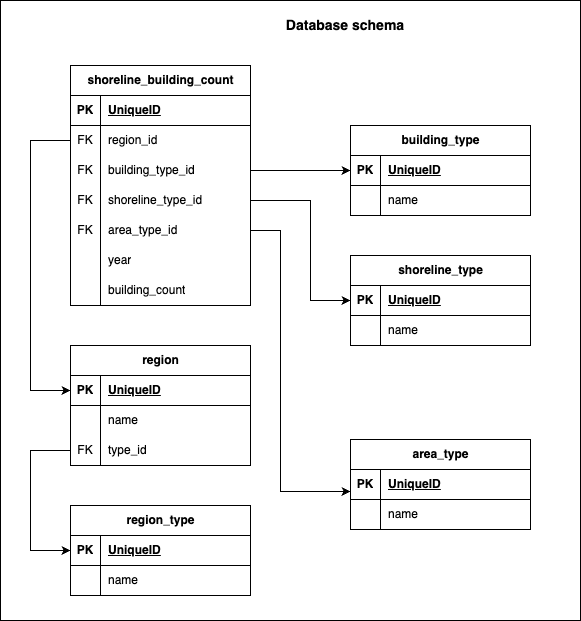

The diagram above was exported from draw.io. Its source (the exported page's mxGraphModel, read from the mxfile embedded in the PNG):
<mxGraphModel dx="562" dy="523" grid="1" gridSize="10" guides="1" tooltips="1" connect="1" arrows="1" fold="1" page="1" pageScale="1" pageWidth="1169" pageHeight="827" math="0" shadow="0">
  <root>
    <mxCell id="0" />
    <mxCell id="1" parent="0" />
    <mxCell id="91" value="" style="rounded=0;whiteSpace=wrap;html=1;fontFamily=Helvetica;fontSize=11;fontColor=default;labelBackgroundColor=default;" vertex="1" parent="1">
      <mxGeometry x="10" y="10" width="580" height="620" as="geometry" />
    </mxCell>
    <mxCell id="2" value="shoreline_building_count" style="shape=table;startSize=30;container=1;collapsible=1;childLayout=tableLayout;fixedRows=1;rowLines=0;fontStyle=1;align=center;resizeLast=1;html=1;" vertex="1" parent="1">
      <mxGeometry x="80" y="75" width="180" height="240" as="geometry" />
    </mxCell>
    <mxCell id="3" value="" style="shape=tableRow;horizontal=0;startSize=0;swimlaneHead=0;swimlaneBody=0;fillColor=none;collapsible=0;dropTarget=0;points=[[0,0.5],[1,0.5]];portConstraint=eastwest;top=0;left=0;right=0;bottom=1;" vertex="1" parent="2">
      <mxGeometry y="30" width="180" height="30" as="geometry" />
    </mxCell>
    <mxCell id="4" value="PK" style="shape=partialRectangle;connectable=0;fillColor=none;top=0;left=0;bottom=0;right=0;fontStyle=1;overflow=hidden;whiteSpace=wrap;html=1;" vertex="1" parent="3">
      <mxGeometry width="30" height="30" as="geometry">
        <mxRectangle width="30" height="30" as="alternateBounds" />
      </mxGeometry>
    </mxCell>
    <mxCell id="5" value="UniqueID" style="shape=partialRectangle;connectable=0;fillColor=none;top=0;left=0;bottom=0;right=0;align=left;spacingLeft=6;fontStyle=5;overflow=hidden;whiteSpace=wrap;html=1;" vertex="1" parent="3">
      <mxGeometry x="30" width="150" height="30" as="geometry">
        <mxRectangle width="150" height="30" as="alternateBounds" />
      </mxGeometry>
    </mxCell>
    <mxCell id="6" value="" style="shape=tableRow;horizontal=0;startSize=0;swimlaneHead=0;swimlaneBody=0;fillColor=none;collapsible=0;dropTarget=0;points=[[0,0.5],[1,0.5]];portConstraint=eastwest;top=0;left=0;right=0;bottom=0;" vertex="1" parent="2">
      <mxGeometry y="60" width="180" height="30" as="geometry" />
    </mxCell>
    <mxCell id="7" value="FK" style="shape=partialRectangle;connectable=0;fillColor=none;top=0;left=0;bottom=0;right=0;editable=1;overflow=hidden;whiteSpace=wrap;html=1;" vertex="1" parent="6">
      <mxGeometry width="30" height="30" as="geometry">
        <mxRectangle width="30" height="30" as="alternateBounds" />
      </mxGeometry>
    </mxCell>
    <mxCell id="8" value="region_id" style="shape=partialRectangle;connectable=0;fillColor=none;top=0;left=0;bottom=0;right=0;align=left;spacingLeft=6;overflow=hidden;whiteSpace=wrap;html=1;" vertex="1" parent="6">
      <mxGeometry x="30" width="150" height="30" as="geometry">
        <mxRectangle width="150" height="30" as="alternateBounds" />
      </mxGeometry>
    </mxCell>
    <mxCell id="9" value="" style="shape=tableRow;horizontal=0;startSize=0;swimlaneHead=0;swimlaneBody=0;fillColor=none;collapsible=0;dropTarget=0;points=[[0,0.5],[1,0.5]];portConstraint=eastwest;top=0;left=0;right=0;bottom=0;" vertex="1" parent="2">
      <mxGeometry y="90" width="180" height="30" as="geometry" />
    </mxCell>
    <mxCell id="10" value="FK" style="shape=partialRectangle;connectable=0;fillColor=none;top=0;left=0;bottom=0;right=0;editable=1;overflow=hidden;whiteSpace=wrap;html=1;" vertex="1" parent="9">
      <mxGeometry width="30" height="30" as="geometry">
        <mxRectangle width="30" height="30" as="alternateBounds" />
      </mxGeometry>
    </mxCell>
    <mxCell id="11" value="building_type_id" style="shape=partialRectangle;connectable=0;fillColor=none;top=0;left=0;bottom=0;right=0;align=left;spacingLeft=6;overflow=hidden;whiteSpace=wrap;html=1;" vertex="1" parent="9">
      <mxGeometry x="30" width="150" height="30" as="geometry">
        <mxRectangle width="150" height="30" as="alternateBounds" />
      </mxGeometry>
    </mxCell>
    <mxCell id="12" value="" style="shape=tableRow;horizontal=0;startSize=0;swimlaneHead=0;swimlaneBody=0;fillColor=none;collapsible=0;dropTarget=0;points=[[0,0.5],[1,0.5]];portConstraint=eastwest;top=0;left=0;right=0;bottom=0;" vertex="1" parent="2">
      <mxGeometry y="120" width="180" height="30" as="geometry" />
    </mxCell>
    <mxCell id="13" value="FK" style="shape=partialRectangle;connectable=0;fillColor=none;top=0;left=0;bottom=0;right=0;editable=1;overflow=hidden;whiteSpace=wrap;html=1;" vertex="1" parent="12">
      <mxGeometry width="30" height="30" as="geometry">
        <mxRectangle width="30" height="30" as="alternateBounds" />
      </mxGeometry>
    </mxCell>
    <mxCell id="14" value="shoreline_type_id" style="shape=partialRectangle;connectable=0;fillColor=none;top=0;left=0;bottom=0;right=0;align=left;spacingLeft=6;overflow=hidden;whiteSpace=wrap;html=1;" vertex="1" parent="12">
      <mxGeometry x="30" width="150" height="30" as="geometry">
        <mxRectangle width="150" height="30" as="alternateBounds" />
      </mxGeometry>
    </mxCell>
    <mxCell id="15" value="" style="shape=tableRow;horizontal=0;startSize=0;swimlaneHead=0;swimlaneBody=0;fillColor=none;collapsible=0;dropTarget=0;points=[[0,0.5],[1,0.5]];portConstraint=eastwest;top=0;left=0;right=0;bottom=0;" vertex="1" parent="2">
      <mxGeometry y="150" width="180" height="30" as="geometry" />
    </mxCell>
    <mxCell id="16" value="FK" style="shape=partialRectangle;connectable=0;fillColor=none;top=0;left=0;bottom=0;right=0;editable=1;overflow=hidden;whiteSpace=wrap;html=1;" vertex="1" parent="15">
      <mxGeometry width="30" height="30" as="geometry">
        <mxRectangle width="30" height="30" as="alternateBounds" />
      </mxGeometry>
    </mxCell>
    <mxCell id="17" value="area_type_id" style="shape=partialRectangle;connectable=0;fillColor=none;top=0;left=0;bottom=0;right=0;align=left;spacingLeft=6;overflow=hidden;whiteSpace=wrap;html=1;" vertex="1" parent="15">
      <mxGeometry x="30" width="150" height="30" as="geometry">
        <mxRectangle width="150" height="30" as="alternateBounds" />
      </mxGeometry>
    </mxCell>
    <mxCell id="18" value="" style="shape=tableRow;horizontal=0;startSize=0;swimlaneHead=0;swimlaneBody=0;fillColor=none;collapsible=0;dropTarget=0;points=[[0,0.5],[1,0.5]];portConstraint=eastwest;top=0;left=0;right=0;bottom=0;" vertex="1" parent="2">
      <mxGeometry y="180" width="180" height="30" as="geometry" />
    </mxCell>
    <mxCell id="19" value="" style="shape=partialRectangle;connectable=0;fillColor=none;top=0;left=0;bottom=0;right=0;editable=1;overflow=hidden;whiteSpace=wrap;html=1;" vertex="1" parent="18">
      <mxGeometry width="30" height="30" as="geometry">
        <mxRectangle width="30" height="30" as="alternateBounds" />
      </mxGeometry>
    </mxCell>
    <mxCell id="20" value="year" style="shape=partialRectangle;connectable=0;fillColor=none;top=0;left=0;bottom=0;right=0;align=left;spacingLeft=6;overflow=hidden;whiteSpace=wrap;html=1;" vertex="1" parent="18">
      <mxGeometry x="30" width="150" height="30" as="geometry">
        <mxRectangle width="150" height="30" as="alternateBounds" />
      </mxGeometry>
    </mxCell>
    <mxCell id="21" value="" style="shape=tableRow;horizontal=0;startSize=0;swimlaneHead=0;swimlaneBody=0;fillColor=none;collapsible=0;dropTarget=0;points=[[0,0.5],[1,0.5]];portConstraint=eastwest;top=0;left=0;right=0;bottom=0;" vertex="1" parent="2">
      <mxGeometry y="210" width="180" height="30" as="geometry" />
    </mxCell>
    <mxCell id="22" value="" style="shape=partialRectangle;connectable=0;fillColor=none;top=0;left=0;bottom=0;right=0;editable=1;overflow=hidden;whiteSpace=wrap;html=1;" vertex="1" parent="21">
      <mxGeometry width="30" height="30" as="geometry">
        <mxRectangle width="30" height="30" as="alternateBounds" />
      </mxGeometry>
    </mxCell>
    <mxCell id="23" value="building_count" style="shape=partialRectangle;connectable=0;fillColor=none;top=0;left=0;bottom=0;right=0;align=left;spacingLeft=6;overflow=hidden;whiteSpace=wrap;html=1;" vertex="1" parent="21">
      <mxGeometry x="30" width="150" height="30" as="geometry">
        <mxRectangle width="150" height="30" as="alternateBounds" />
      </mxGeometry>
    </mxCell>
    <mxCell id="24" value="region" style="shape=table;startSize=30;container=1;collapsible=1;childLayout=tableLayout;fixedRows=1;rowLines=0;fontStyle=1;align=center;resizeLast=1;html=1;" vertex="1" parent="1">
      <mxGeometry x="80" y="355" width="180" height="120" as="geometry" />
    </mxCell>
    <mxCell id="25" value="" style="shape=tableRow;horizontal=0;startSize=0;swimlaneHead=0;swimlaneBody=0;fillColor=none;collapsible=0;dropTarget=0;points=[[0,0.5],[1,0.5]];portConstraint=eastwest;top=0;left=0;right=0;bottom=1;" vertex="1" parent="24">
      <mxGeometry y="30" width="180" height="30" as="geometry" />
    </mxCell>
    <mxCell id="26" value="PK" style="shape=partialRectangle;connectable=0;fillColor=none;top=0;left=0;bottom=0;right=0;fontStyle=1;overflow=hidden;whiteSpace=wrap;html=1;" vertex="1" parent="25">
      <mxGeometry width="30" height="30" as="geometry">
        <mxRectangle width="30" height="30" as="alternateBounds" />
      </mxGeometry>
    </mxCell>
    <mxCell id="27" value="UniqueID" style="shape=partialRectangle;connectable=0;fillColor=none;top=0;left=0;bottom=0;right=0;align=left;spacingLeft=6;fontStyle=5;overflow=hidden;whiteSpace=wrap;html=1;" vertex="1" parent="25">
      <mxGeometry x="30" width="150" height="30" as="geometry">
        <mxRectangle width="150" height="30" as="alternateBounds" />
      </mxGeometry>
    </mxCell>
    <mxCell id="28" value="" style="shape=tableRow;horizontal=0;startSize=0;swimlaneHead=0;swimlaneBody=0;fillColor=none;collapsible=0;dropTarget=0;points=[[0,0.5],[1,0.5]];portConstraint=eastwest;top=0;left=0;right=0;bottom=0;" vertex="1" parent="24">
      <mxGeometry y="60" width="180" height="30" as="geometry" />
    </mxCell>
    <mxCell id="29" value="" style="shape=partialRectangle;connectable=0;fillColor=none;top=0;left=0;bottom=0;right=0;editable=1;overflow=hidden;whiteSpace=wrap;html=1;" vertex="1" parent="28">
      <mxGeometry width="30" height="30" as="geometry">
        <mxRectangle width="30" height="30" as="alternateBounds" />
      </mxGeometry>
    </mxCell>
    <mxCell id="30" value="name" style="shape=partialRectangle;connectable=0;fillColor=none;top=0;left=0;bottom=0;right=0;align=left;spacingLeft=6;overflow=hidden;whiteSpace=wrap;html=1;" vertex="1" parent="28">
      <mxGeometry x="30" width="150" height="30" as="geometry">
        <mxRectangle width="150" height="30" as="alternateBounds" />
      </mxGeometry>
    </mxCell>
    <mxCell id="31" value="" style="shape=tableRow;horizontal=0;startSize=0;swimlaneHead=0;swimlaneBody=0;fillColor=none;collapsible=0;dropTarget=0;points=[[0,0.5],[1,0.5]];portConstraint=eastwest;top=0;left=0;right=0;bottom=0;" vertex="1" parent="24">
      <mxGeometry y="90" width="180" height="30" as="geometry" />
    </mxCell>
    <mxCell id="32" value="FK" style="shape=partialRectangle;connectable=0;fillColor=none;top=0;left=0;bottom=0;right=0;editable=1;overflow=hidden;whiteSpace=wrap;html=1;" vertex="1" parent="31">
      <mxGeometry width="30" height="30" as="geometry">
        <mxRectangle width="30" height="30" as="alternateBounds" />
      </mxGeometry>
    </mxCell>
    <mxCell id="33" value="type_id" style="shape=partialRectangle;connectable=0;fillColor=none;top=0;left=0;bottom=0;right=0;align=left;spacingLeft=6;overflow=hidden;whiteSpace=wrap;html=1;" vertex="1" parent="31">
      <mxGeometry x="30" width="150" height="30" as="geometry">
        <mxRectangle width="150" height="30" as="alternateBounds" />
      </mxGeometry>
    </mxCell>
    <mxCell id="86" style="edgeStyle=none;shape=connector;curved=0;rounded=0;html=1;entryX=0;entryY=0.5;entryDx=0;entryDy=0;strokeColor=default;align=center;verticalAlign=middle;fontFamily=Helvetica;fontSize=11;fontColor=default;labelBackgroundColor=default;endArrow=none;exitX=0;exitY=0.5;exitDx=0;exitDy=0;startArrow=classic;startFill=1;endFill=0;" edge="1" parent="1" source="54" target="31">
      <mxGeometry relative="1" as="geometry">
        <Array as="points">
          <mxPoint x="40" y="560" />
          <mxPoint x="40" y="460" />
        </Array>
      </mxGeometry>
    </mxCell>
    <mxCell id="53" value="region_type" style="shape=table;startSize=30;container=1;collapsible=1;childLayout=tableLayout;fixedRows=1;rowLines=0;fontStyle=1;align=center;resizeLast=1;html=1;" vertex="1" parent="1">
      <mxGeometry x="80" y="515" width="180" height="90" as="geometry" />
    </mxCell>
    <mxCell id="54" value="" style="shape=tableRow;horizontal=0;startSize=0;swimlaneHead=0;swimlaneBody=0;fillColor=none;collapsible=0;dropTarget=0;points=[[0,0.5],[1,0.5]];portConstraint=eastwest;top=0;left=0;right=0;bottom=1;" vertex="1" parent="53">
      <mxGeometry y="30" width="180" height="30" as="geometry" />
    </mxCell>
    <mxCell id="55" value="PK" style="shape=partialRectangle;connectable=0;fillColor=none;top=0;left=0;bottom=0;right=0;fontStyle=1;overflow=hidden;whiteSpace=wrap;html=1;" vertex="1" parent="54">
      <mxGeometry width="30" height="30" as="geometry">
        <mxRectangle width="30" height="30" as="alternateBounds" />
      </mxGeometry>
    </mxCell>
    <mxCell id="56" value="UniqueID" style="shape=partialRectangle;connectable=0;fillColor=none;top=0;left=0;bottom=0;right=0;align=left;spacingLeft=6;fontStyle=5;overflow=hidden;whiteSpace=wrap;html=1;" vertex="1" parent="54">
      <mxGeometry x="30" width="150" height="30" as="geometry">
        <mxRectangle width="150" height="30" as="alternateBounds" />
      </mxGeometry>
    </mxCell>
    <mxCell id="57" value="" style="shape=tableRow;horizontal=0;startSize=0;swimlaneHead=0;swimlaneBody=0;fillColor=none;collapsible=0;dropTarget=0;points=[[0,0.5],[1,0.5]];portConstraint=eastwest;top=0;left=0;right=0;bottom=0;" vertex="1" parent="53">
      <mxGeometry y="60" width="180" height="30" as="geometry" />
    </mxCell>
    <mxCell id="58" value="" style="shape=partialRectangle;connectable=0;fillColor=none;top=0;left=0;bottom=0;right=0;editable=1;overflow=hidden;whiteSpace=wrap;html=1;" vertex="1" parent="57">
      <mxGeometry width="30" height="30" as="geometry">
        <mxRectangle width="30" height="30" as="alternateBounds" />
      </mxGeometry>
    </mxCell>
    <mxCell id="59" value="name" style="shape=partialRectangle;connectable=0;fillColor=none;top=0;left=0;bottom=0;right=0;align=left;spacingLeft=6;overflow=hidden;whiteSpace=wrap;html=1;" vertex="1" parent="57">
      <mxGeometry x="30" width="150" height="30" as="geometry">
        <mxRectangle width="150" height="30" as="alternateBounds" />
      </mxGeometry>
    </mxCell>
    <mxCell id="63" value="building_type" style="shape=table;startSize=30;container=1;collapsible=1;childLayout=tableLayout;fixedRows=1;rowLines=0;fontStyle=1;align=center;resizeLast=1;html=1;" vertex="1" parent="1">
      <mxGeometry x="360" y="135" width="180" height="90" as="geometry" />
    </mxCell>
    <mxCell id="64" value="" style="shape=tableRow;horizontal=0;startSize=0;swimlaneHead=0;swimlaneBody=0;fillColor=none;collapsible=0;dropTarget=0;points=[[0,0.5],[1,0.5]];portConstraint=eastwest;top=0;left=0;right=0;bottom=1;" vertex="1" parent="63">
      <mxGeometry y="30" width="180" height="30" as="geometry" />
    </mxCell>
    <mxCell id="65" value="PK" style="shape=partialRectangle;connectable=0;fillColor=none;top=0;left=0;bottom=0;right=0;fontStyle=1;overflow=hidden;whiteSpace=wrap;html=1;" vertex="1" parent="64">
      <mxGeometry width="30" height="30" as="geometry">
        <mxRectangle width="30" height="30" as="alternateBounds" />
      </mxGeometry>
    </mxCell>
    <mxCell id="66" value="UniqueID" style="shape=partialRectangle;connectable=0;fillColor=none;top=0;left=0;bottom=0;right=0;align=left;spacingLeft=6;fontStyle=5;overflow=hidden;whiteSpace=wrap;html=1;" vertex="1" parent="64">
      <mxGeometry x="30" width="150" height="30" as="geometry">
        <mxRectangle width="150" height="30" as="alternateBounds" />
      </mxGeometry>
    </mxCell>
    <mxCell id="67" value="" style="shape=tableRow;horizontal=0;startSize=0;swimlaneHead=0;swimlaneBody=0;fillColor=none;collapsible=0;dropTarget=0;points=[[0,0.5],[1,0.5]];portConstraint=eastwest;top=0;left=0;right=0;bottom=0;" vertex="1" parent="63">
      <mxGeometry y="60" width="180" height="30" as="geometry" />
    </mxCell>
    <mxCell id="68" value="" style="shape=partialRectangle;connectable=0;fillColor=none;top=0;left=0;bottom=0;right=0;editable=1;overflow=hidden;whiteSpace=wrap;html=1;" vertex="1" parent="67">
      <mxGeometry width="30" height="30" as="geometry">
        <mxRectangle width="30" height="30" as="alternateBounds" />
      </mxGeometry>
    </mxCell>
    <mxCell id="69" value="name" style="shape=partialRectangle;connectable=0;fillColor=none;top=0;left=0;bottom=0;right=0;align=left;spacingLeft=6;overflow=hidden;whiteSpace=wrap;html=1;" vertex="1" parent="67">
      <mxGeometry x="30" width="150" height="30" as="geometry">
        <mxRectangle width="150" height="30" as="alternateBounds" />
      </mxGeometry>
    </mxCell>
    <mxCell id="70" value="shoreline_type" style="shape=table;startSize=30;container=1;collapsible=1;childLayout=tableLayout;fixedRows=1;rowLines=0;fontStyle=1;align=center;resizeLast=1;html=1;" vertex="1" parent="1">
      <mxGeometry x="360" y="265" width="180" height="90" as="geometry" />
    </mxCell>
    <mxCell id="71" value="" style="shape=tableRow;horizontal=0;startSize=0;swimlaneHead=0;swimlaneBody=0;fillColor=none;collapsible=0;dropTarget=0;points=[[0,0.5],[1,0.5]];portConstraint=eastwest;top=0;left=0;right=0;bottom=1;" vertex="1" parent="70">
      <mxGeometry y="30" width="180" height="30" as="geometry" />
    </mxCell>
    <mxCell id="72" value="PK" style="shape=partialRectangle;connectable=0;fillColor=none;top=0;left=0;bottom=0;right=0;fontStyle=1;overflow=hidden;whiteSpace=wrap;html=1;" vertex="1" parent="71">
      <mxGeometry width="30" height="30" as="geometry">
        <mxRectangle width="30" height="30" as="alternateBounds" />
      </mxGeometry>
    </mxCell>
    <mxCell id="73" value="UniqueID" style="shape=partialRectangle;connectable=0;fillColor=none;top=0;left=0;bottom=0;right=0;align=left;spacingLeft=6;fontStyle=5;overflow=hidden;whiteSpace=wrap;html=1;" vertex="1" parent="71">
      <mxGeometry x="30" width="150" height="30" as="geometry">
        <mxRectangle width="150" height="30" as="alternateBounds" />
      </mxGeometry>
    </mxCell>
    <mxCell id="74" value="" style="shape=tableRow;horizontal=0;startSize=0;swimlaneHead=0;swimlaneBody=0;fillColor=none;collapsible=0;dropTarget=0;points=[[0,0.5],[1,0.5]];portConstraint=eastwest;top=0;left=0;right=0;bottom=0;" vertex="1" parent="70">
      <mxGeometry y="60" width="180" height="30" as="geometry" />
    </mxCell>
    <mxCell id="75" value="" style="shape=partialRectangle;connectable=0;fillColor=none;top=0;left=0;bottom=0;right=0;editable=1;overflow=hidden;whiteSpace=wrap;html=1;" vertex="1" parent="74">
      <mxGeometry width="30" height="30" as="geometry">
        <mxRectangle width="30" height="30" as="alternateBounds" />
      </mxGeometry>
    </mxCell>
    <mxCell id="76" value="name" style="shape=partialRectangle;connectable=0;fillColor=none;top=0;left=0;bottom=0;right=0;align=left;spacingLeft=6;overflow=hidden;whiteSpace=wrap;html=1;" vertex="1" parent="74">
      <mxGeometry x="30" width="150" height="30" as="geometry">
        <mxRectangle width="150" height="30" as="alternateBounds" />
      </mxGeometry>
    </mxCell>
    <mxCell id="77" value="area_type" style="shape=table;startSize=30;container=1;collapsible=1;childLayout=tableLayout;fixedRows=1;rowLines=0;fontStyle=1;align=center;resizeLast=1;html=1;" vertex="1" parent="1">
      <mxGeometry x="360" y="449" width="180" height="90" as="geometry" />
    </mxCell>
    <mxCell id="78" value="" style="shape=tableRow;horizontal=0;startSize=0;swimlaneHead=0;swimlaneBody=0;fillColor=none;collapsible=0;dropTarget=0;points=[[0,0.5],[1,0.5]];portConstraint=eastwest;top=0;left=0;right=0;bottom=1;" vertex="1" parent="77">
      <mxGeometry y="30" width="180" height="30" as="geometry" />
    </mxCell>
    <mxCell id="79" value="PK" style="shape=partialRectangle;connectable=0;fillColor=none;top=0;left=0;bottom=0;right=0;fontStyle=1;overflow=hidden;whiteSpace=wrap;html=1;" vertex="1" parent="78">
      <mxGeometry width="30" height="30" as="geometry">
        <mxRectangle width="30" height="30" as="alternateBounds" />
      </mxGeometry>
    </mxCell>
    <mxCell id="80" value="UniqueID" style="shape=partialRectangle;connectable=0;fillColor=none;top=0;left=0;bottom=0;right=0;align=left;spacingLeft=6;fontStyle=5;overflow=hidden;whiteSpace=wrap;html=1;" vertex="1" parent="78">
      <mxGeometry x="30" width="150" height="30" as="geometry">
        <mxRectangle width="150" height="30" as="alternateBounds" />
      </mxGeometry>
    </mxCell>
    <mxCell id="81" value="" style="shape=tableRow;horizontal=0;startSize=0;swimlaneHead=0;swimlaneBody=0;fillColor=none;collapsible=0;dropTarget=0;points=[[0,0.5],[1,0.5]];portConstraint=eastwest;top=0;left=0;right=0;bottom=0;" vertex="1" parent="77">
      <mxGeometry y="60" width="180" height="30" as="geometry" />
    </mxCell>
    <mxCell id="82" value="" style="shape=partialRectangle;connectable=0;fillColor=none;top=0;left=0;bottom=0;right=0;editable=1;overflow=hidden;whiteSpace=wrap;html=1;" vertex="1" parent="81">
      <mxGeometry width="30" height="30" as="geometry">
        <mxRectangle width="30" height="30" as="alternateBounds" />
      </mxGeometry>
    </mxCell>
    <mxCell id="83" value="name" style="shape=partialRectangle;connectable=0;fillColor=none;top=0;left=0;bottom=0;right=0;align=left;spacingLeft=6;overflow=hidden;whiteSpace=wrap;html=1;" vertex="1" parent="81">
      <mxGeometry x="30" width="150" height="30" as="geometry">
        <mxRectangle width="150" height="30" as="alternateBounds" />
      </mxGeometry>
    </mxCell>
    <mxCell id="85" style="edgeStyle=none;html=1;entryX=0;entryY=0.5;entryDx=0;entryDy=0;exitX=0;exitY=0.5;exitDx=0;exitDy=0;rounded=0;curved=0;startArrow=classic;startFill=1;endArrow=none;endFill=0;" edge="1" parent="1" source="25" target="6">
      <mxGeometry relative="1" as="geometry">
        <Array as="points">
          <mxPoint x="40" y="400" />
          <mxPoint x="40" y="150" />
        </Array>
      </mxGeometry>
    </mxCell>
    <mxCell id="88" style="edgeStyle=none;shape=connector;curved=0;rounded=0;html=1;entryX=0;entryY=0.5;entryDx=0;entryDy=0;strokeColor=default;align=center;verticalAlign=middle;fontFamily=Helvetica;fontSize=11;fontColor=default;labelBackgroundColor=default;endArrow=classic;exitX=1;exitY=0.5;exitDx=0;exitDy=0;" edge="1" parent="1" source="12" target="71">
      <mxGeometry relative="1" as="geometry">
        <Array as="points">
          <mxPoint x="320" y="210" />
          <mxPoint x="320" y="310" />
        </Array>
      </mxGeometry>
    </mxCell>
    <mxCell id="89" style="edgeStyle=none;shape=connector;curved=0;rounded=0;html=1;exitX=1;exitY=0.5;exitDx=0;exitDy=0;entryX=0;entryY=0.733;entryDx=0;entryDy=0;entryPerimeter=0;strokeColor=default;align=center;verticalAlign=middle;fontFamily=Helvetica;fontSize=11;fontColor=default;labelBackgroundColor=default;endArrow=classic;" edge="1" parent="1" source="15" target="78">
      <mxGeometry relative="1" as="geometry">
        <Array as="points">
          <mxPoint x="290" y="240" />
          <mxPoint x="290" y="501" />
        </Array>
      </mxGeometry>
    </mxCell>
    <mxCell id="90" style="edgeStyle=none;shape=connector;curved=0;rounded=0;html=1;entryX=0;entryY=0.5;entryDx=0;entryDy=0;strokeColor=default;align=center;verticalAlign=middle;fontFamily=Helvetica;fontSize=11;fontColor=default;labelBackgroundColor=default;endArrow=classic;" edge="1" parent="1" source="9" target="64">
      <mxGeometry relative="1" as="geometry" />
    </mxCell>
    <mxCell id="92" value="&lt;b&gt;&lt;font style=&quot;font-size: 14px;&quot;&gt;Database schema&lt;/font&gt;&lt;/b&gt;" style="text;html=1;align=center;verticalAlign=middle;whiteSpace=wrap;rounded=0;fontFamily=Helvetica;fontSize=11;fontColor=default;labelBackgroundColor=default;" vertex="1" parent="1">
      <mxGeometry x="290" y="20" width="130" height="30" as="geometry" />
    </mxCell>
  </root>
</mxGraphModel>